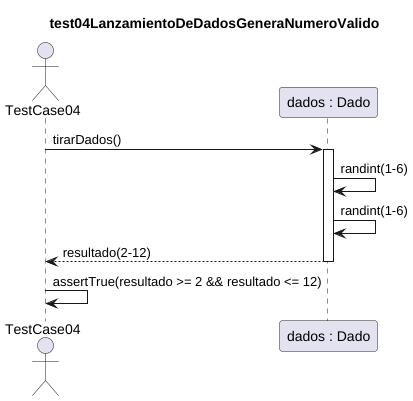

The diagram above was rendered by PlantUML. Its source (embedded in the PNG):
@startuml test04LanzamientoDeDadosGeneraNumeroValido
title test04LanzamientoDeDadosGeneraNumeroValido

actor TestCase04
participant "dados : Dado" as dados

TestCase04 -> dados : tirarDados()
activate dados
dados -> dados : randint(1-6)
dados -> dados : randint(1-6)
dados --> TestCase04 : resultado(2-12)
deactivate dados

TestCase04 -> TestCase04 : assertTrue(resultado >= 2 && resultado <= 12)

@enduml